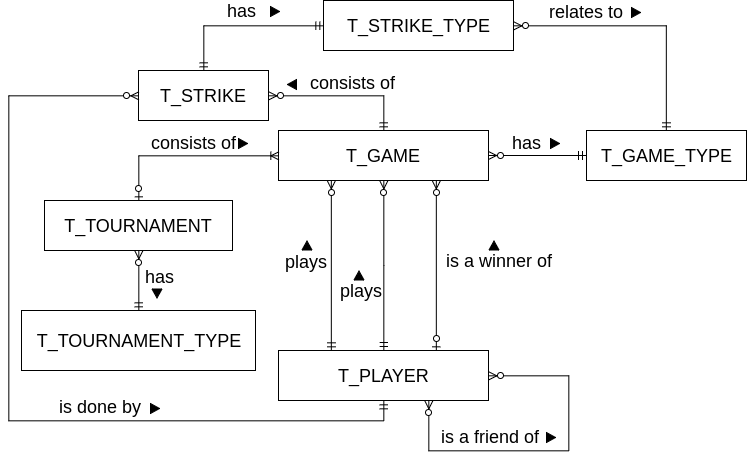

The diagram above was exported from draw.io. Its source (the exported page's mxGraphModel, read from the mxfile embedded in the PNG):
<mxGraphModel dx="1188" dy="1703" grid="1" gridSize="10" guides="1" tooltips="1" connect="1" arrows="0" fold="1" page="1" pageScale="1" pageWidth="850" pageHeight="1100" background="#ffffff" math="0" shadow="0">
  <root>
    <mxCell id="0" />
    <mxCell id="1" parent="0" />
    <mxCell id="10" value="T_GAME_TYPE" style="html=1;fillColor=none;fontSize=18;labelBackgroundColor=none;" parent="1" vertex="1">
      <mxGeometry x="658" y="80" width="160" height="50" as="geometry" />
    </mxCell>
    <mxCell id="16" value="" style="edgeStyle=orthogonalEdgeStyle;rounded=0;html=1;startArrow=ERzeroToMany;startFill=1;jettySize=auto;orthogonalLoop=1;fontSize=18;endArrow=ERmandOne;endFill=0;labelBackgroundColor=none;" parent="1" source="11" target="10" edge="1">
      <mxGeometry relative="1" as="geometry" />
    </mxCell>
    <mxCell id="17" style="edgeStyle=orthogonalEdgeStyle;rounded=0;html=1;exitX=0.25;exitY=1;entryX=0.25;entryY=0;startArrow=ERzeroToMany;startFill=1;endArrow=ERmandOne;endFill=0;jettySize=auto;orthogonalLoop=1;fontSize=18;labelBackgroundColor=none;" parent="1" source="11" target="12" edge="1">
      <mxGeometry relative="1" as="geometry" />
    </mxCell>
    <mxCell id="48" value="plays" style="text;html=1;resizable=0;points=[];align=center;verticalAlign=middle;labelBackgroundColor=none;fontSize=18;" parent="17" vertex="1" connectable="0">
      <mxGeometry x="-0.1477" y="-1" relative="1" as="geometry">
        <mxPoint x="-24" y="8" as="offset" />
      </mxGeometry>
    </mxCell>
    <mxCell id="18" style="edgeStyle=orthogonalEdgeStyle;rounded=0;html=1;exitX=0.75;exitY=1;entryX=0.75;entryY=0;startArrow=ERzeroToMany;startFill=1;endArrow=ERzeroToOne;endFill=1;jettySize=auto;orthogonalLoop=1;fontSize=18;labelBackgroundColor=none;" parent="1" source="11" target="12" edge="1">
      <mxGeometry relative="1" as="geometry" />
    </mxCell>
    <mxCell id="53" value="is a winner of" style="text;html=1;resizable=0;points=[];align=center;verticalAlign=middle;labelBackgroundColor=none;fontSize=18;" parent="18" vertex="1" connectable="0">
      <mxGeometry x="-0.1678" relative="1" as="geometry">
        <mxPoint x="63" y="9" as="offset" />
      </mxGeometry>
    </mxCell>
    <mxCell id="50" style="edgeStyle=orthogonalEdgeStyle;rounded=0;html=1;exitX=0.5;exitY=1;startArrow=ERzeroToMany;startFill=1;endArrow=ERmandOne;endFill=0;jettySize=auto;orthogonalLoop=1;fontSize=18;labelBackgroundColor=none;" parent="1" source="11" target="12" edge="1">
      <mxGeometry relative="1" as="geometry" />
    </mxCell>
    <mxCell id="51" value="plays" style="text;html=1;resizable=0;points=[];align=center;verticalAlign=middle;labelBackgroundColor=none;fontSize=18;" parent="50" vertex="1" connectable="0">
      <mxGeometry x="0.2695" y="2" relative="1" as="geometry">
        <mxPoint x="-25" y="2" as="offset" />
      </mxGeometry>
    </mxCell>
    <mxCell id="57" style="edgeStyle=orthogonalEdgeStyle;rounded=0;html=1;exitX=0;exitY=0.5;entryX=0.5;entryY=1;startArrow=ERoneToMany;startFill=0;endArrow=ERzeroToOne;endFill=1;jettySize=auto;orthogonalLoop=1;fontSize=18;" parent="1" source="11" target="55" edge="1">
      <mxGeometry relative="1" as="geometry" />
    </mxCell>
    <mxCell id="58" value="consists of" style="text;html=1;resizable=0;points=[];align=center;verticalAlign=middle;labelBackgroundColor=none;fontSize=18;" parent="57" vertex="1" connectable="0">
      <mxGeometry x="-0.0619" y="3" relative="1" as="geometry">
        <mxPoint x="1" y="-16" as="offset" />
      </mxGeometry>
    </mxCell>
    <mxCell id="11" value="T_GAME" style="html=1;fillColor=none;fontSize=18;labelBackgroundColor=none;" parent="1" vertex="1">
      <mxGeometry x="350" y="80" width="210" height="50" as="geometry" />
    </mxCell>
    <mxCell id="12" value="T_PLAYER" style="html=1;fillColor=none;fontSize=18;labelBackgroundColor=none;" parent="1" vertex="1">
      <mxGeometry x="350" y="300" width="210" height="50" as="geometry" />
    </mxCell>
    <mxCell id="23" style="edgeStyle=orthogonalEdgeStyle;rounded=0;html=1;exitX=1;exitY=0.5;entryX=0.5;entryY=0;startArrow=ERzeroToMany;startFill=1;endArrow=ERmandOne;endFill=0;jettySize=auto;orthogonalLoop=1;fontSize=18;labelBackgroundColor=none;" parent="1" source="13" target="11" edge="1">
      <mxGeometry relative="1" as="geometry">
        <Array as="points">
          <mxPoint x="455" y="45" />
        </Array>
      </mxGeometry>
    </mxCell>
    <mxCell id="31" value="consists of" style="text;html=1;resizable=0;points=[];align=center;verticalAlign=middle;labelBackgroundColor=none;fontSize=18;" parent="23" vertex="1" connectable="0">
      <mxGeometry x="0.1292" y="1" relative="1" as="geometry">
        <mxPoint x="-1" y="-12" as="offset" />
      </mxGeometry>
    </mxCell>
    <mxCell id="24" style="edgeStyle=orthogonalEdgeStyle;rounded=0;html=1;exitX=0;exitY=0.5;entryX=0.5;entryY=1;startArrow=ERzeroToMany;startFill=1;endArrow=ERmandOne;endFill=0;jettySize=auto;orthogonalLoop=1;fontSize=18;labelBackgroundColor=none;" parent="1" source="13" target="12" edge="1">
      <mxGeometry relative="1" as="geometry">
        <Array as="points">
          <mxPoint x="80" y="45" />
          <mxPoint x="80" y="370" />
          <mxPoint x="455" y="370" />
        </Array>
      </mxGeometry>
    </mxCell>
    <mxCell id="44" value="is done by" style="text;html=1;resizable=0;points=[];align=center;verticalAlign=middle;labelBackgroundColor=none;fontSize=18;" parent="24" vertex="1" connectable="0">
      <mxGeometry x="0.2735" y="-1" relative="1" as="geometry">
        <mxPoint x="5" y="-15" as="offset" />
      </mxGeometry>
    </mxCell>
    <mxCell id="25" style="edgeStyle=orthogonalEdgeStyle;rounded=0;html=1;exitX=0.5;exitY=0;entryX=0;entryY=0.5;startArrow=ERmandOne;startFill=0;endArrow=ERmandOne;endFill=0;jettySize=auto;orthogonalLoop=1;fontSize=18;labelBackgroundColor=none;" parent="1" source="13" target="15" edge="1">
      <mxGeometry relative="1" as="geometry" />
    </mxCell>
    <mxCell id="28" value="has" style="text;html=1;resizable=0;points=[];align=center;verticalAlign=middle;labelBackgroundColor=none;fontSize=18;" parent="25" vertex="1" connectable="0">
      <mxGeometry x="-0.0592" y="-1" relative="1" as="geometry">
        <mxPoint x="5" y="-16" as="offset" />
      </mxGeometry>
    </mxCell>
    <mxCell id="13" value="T_STRIKE" style="html=1;fillColor=none;fontSize=18;labelBackgroundColor=none;" parent="1" vertex="1">
      <mxGeometry x="210" y="20" width="130" height="50" as="geometry" />
    </mxCell>
    <mxCell id="64" style="edgeStyle=orthogonalEdgeStyle;rounded=0;html=1;exitX=1;exitY=0.5;entryX=0.5;entryY=0;startArrow=ERzeroToMany;startFill=1;endArrow=ERmandOne;endFill=0;jettySize=auto;orthogonalLoop=1;fontSize=18;" edge="1" parent="1" source="15" target="10">
      <mxGeometry relative="1" as="geometry" />
    </mxCell>
    <mxCell id="65" value="relates to" style="text;html=1;resizable=0;points=[];align=center;verticalAlign=middle;labelBackgroundColor=#ffffff;fontSize=18;" vertex="1" connectable="0" parent="64">
      <mxGeometry x="-0.2751" y="3" relative="1" as="geometry">
        <mxPoint x="-21" y="-11" as="offset" />
      </mxGeometry>
    </mxCell>
    <mxCell id="15" value="T_STRI&lt;span&gt;KE_TYPE&lt;/span&gt;" style="html=1;fillColor=none;fontSize=18;labelBackgroundColor=none;" parent="1" vertex="1">
      <mxGeometry x="395" y="-50" width="190" height="50" as="geometry" />
    </mxCell>
    <mxCell id="27" style="edgeStyle=orthogonalEdgeStyle;rounded=0;html=1;entryX=1;entryY=0.5;startArrow=ERzeroToMany;startFill=1;endArrow=ERzeroToMany;endFill=1;jettySize=auto;orthogonalLoop=1;fontSize=18;labelBackgroundColor=none;" parent="1" target="12" edge="1">
      <mxGeometry relative="1" as="geometry">
        <mxPoint x="500" y="350" as="sourcePoint" />
        <Array as="points">
          <mxPoint x="500" y="350" />
          <mxPoint x="500" y="400" />
          <mxPoint x="640" y="400" />
          <mxPoint x="640" y="325" />
        </Array>
      </mxGeometry>
    </mxCell>
    <mxCell id="38" value="is a friend of&amp;nbsp;" style="text;html=1;resizable=0;points=[];align=center;verticalAlign=middle;labelBackgroundColor=none;fontSize=18;" parent="27" vertex="1" connectable="0">
      <mxGeometry x="-0.245" y="2" relative="1" as="geometry">
        <mxPoint x="-16" y="-12" as="offset" />
      </mxGeometry>
    </mxCell>
    <mxCell id="29" value="" style="triangle;whiteSpace=wrap;html=1;fillColor=#000000;fontSize=18;labelBackgroundColor=none;" parent="1" vertex="1">
      <mxGeometry x="342" y="-44" width="9" height="10" as="geometry" />
    </mxCell>
    <mxCell id="30" value="" style="triangle;whiteSpace=wrap;html=1;fillColor=#000000;fontSize=18;direction=west;labelBackgroundColor=none;" parent="1" vertex="1">
      <mxGeometry x="359" y="29" width="9" height="10" as="geometry" />
    </mxCell>
    <mxCell id="32" value="has" style="text;html=1;resizable=0;points=[];align=center;verticalAlign=middle;labelBackgroundColor=none;fontSize=18;" parent="1" vertex="1" connectable="0">
      <mxGeometry x="572.5714285714287" y="107.28571428571422" as="geometry">
        <mxPoint x="26" y="-15" as="offset" />
      </mxGeometry>
    </mxCell>
    <mxCell id="33" value="" style="triangle;whiteSpace=wrap;html=1;fillColor=#000000;fontSize=18;labelBackgroundColor=none;" parent="1" vertex="1">
      <mxGeometry x="622" y="88" width="9" height="10" as="geometry" />
    </mxCell>
    <mxCell id="39" value="" style="triangle;whiteSpace=wrap;html=1;fillColor=#000000;fontSize=18;labelBackgroundColor=none;" parent="1" vertex="1">
      <mxGeometry x="618" y="382" width="9" height="10" as="geometry" />
    </mxCell>
    <mxCell id="45" value="" style="triangle;whiteSpace=wrap;html=1;fillColor=#000000;fontSize=18;labelBackgroundColor=none;" parent="1" vertex="1">
      <mxGeometry x="222" y="353" width="9" height="10" as="geometry" />
    </mxCell>
    <mxCell id="49" value="" style="triangle;whiteSpace=wrap;html=1;fillColor=#000000;fontSize=18;direction=north;labelBackgroundColor=none;" parent="1" vertex="1">
      <mxGeometry x="373.5" y="190.5" width="10" height="9" as="geometry" />
    </mxCell>
    <mxCell id="52" value="" style="triangle;whiteSpace=wrap;html=1;fillColor=#000000;fontSize=18;direction=north;labelBackgroundColor=none;" parent="1" vertex="1">
      <mxGeometry x="425.5" y="220.5" width="10" height="9" as="geometry" />
    </mxCell>
    <mxCell id="54" value="" style="triangle;whiteSpace=wrap;html=1;fillColor=#000000;fontSize=18;direction=north;labelBackgroundColor=none;" parent="1" vertex="1">
      <mxGeometry x="560.5" y="190.5" width="10" height="9" as="geometry" />
    </mxCell>
    <mxCell id="61" style="edgeStyle=orthogonalEdgeStyle;rounded=0;html=1;exitX=0.5;exitY=0;entryX=0.5;entryY=0;startArrow=ERzeroToMany;startFill=1;endArrow=ERmandOne;endFill=0;jettySize=auto;orthogonalLoop=1;fontSize=18;" edge="1" parent="1" source="55" target="60">
      <mxGeometry relative="1" as="geometry" />
    </mxCell>
    <mxCell id="62" value="has" style="text;html=1;resizable=0;points=[];align=center;verticalAlign=middle;labelBackgroundColor=none;fontSize=18;" vertex="1" connectable="0" parent="61">
      <mxGeometry x="-0.2222" y="2" relative="1" as="geometry">
        <mxPoint x="19" y="2" as="offset" />
      </mxGeometry>
    </mxCell>
    <mxCell id="55" value="T_TOURNAMENT" style="whiteSpace=wrap;html=1;strokeColor=#000000;fillColor=none;fontSize=18;direction=west;" parent="1" vertex="1">
      <mxGeometry x="116" y="150" width="188" height="50" as="geometry" />
    </mxCell>
    <mxCell id="59" value="" style="triangle;whiteSpace=wrap;html=1;fillColor=#000000;fontSize=18;labelBackgroundColor=none;" parent="1" vertex="1">
      <mxGeometry x="310" y="88" width="9" height="10" as="geometry" />
    </mxCell>
    <mxCell id="60" value="T_TOURNAMENT_TYPE" style="whiteSpace=wrap;html=1;labelBackgroundColor=none;strokeColor=#000000;fillColor=none;fontSize=18;" vertex="1" parent="1">
      <mxGeometry x="93" y="260" width="234" height="60" as="geometry" />
    </mxCell>
    <mxCell id="63" value="" style="triangle;whiteSpace=wrap;html=1;fillColor=#000000;fontSize=18;direction=south;labelBackgroundColor=none;" vertex="1" parent="1">
      <mxGeometry x="223.5" y="238.5" width="10" height="9" as="geometry" />
    </mxCell>
    <mxCell id="66" value="" style="triangle;whiteSpace=wrap;html=1;fillColor=#000000;fontSize=18;labelBackgroundColor=none;" vertex="1" parent="1">
      <mxGeometry x="703" y="-43" width="9" height="10" as="geometry" />
    </mxCell>
  </root>
</mxGraphModel>